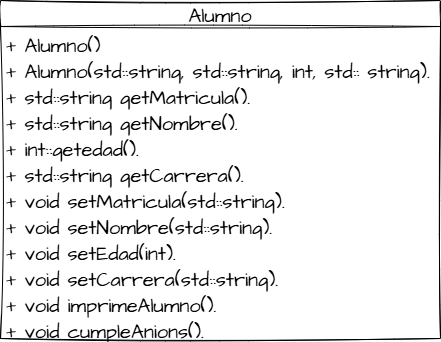

The diagram above was exported from draw.io. Its source (the exported page's mxGraphModel, read from the mxfile embedded in the PNG):
<mxGraphModel dx="414" dy="341" grid="1" gridSize="10" guides="1" tooltips="1" connect="1" arrows="1" fold="1" page="1" pageScale="1" pageWidth="850" pageHeight="1100" math="0" shadow="0">
  <root>
    <object label="" id="0">
      <mxCell />
    </object>
    <mxCell id="1" parent="0" />
    <mxCell id="25" value="Alumno" style="swimlane;fontStyle=0;childLayout=stackLayout;horizontal=1;startSize=26;fillColor=none;horizontalStack=0;resizeParent=1;resizeParentMax=0;resizeLast=0;collapsible=1;marginBottom=0;sketch=1;hachureGap=4;jiggle=2;curveFitting=1;fontFamily=Architects Daughter;fontSource=https%3A%2F%2Ffonts.googleapis.com%2Fcss%3Ffamily%3DArchitects%2BDaughter;fontSize=20;" vertex="1" parent="1">
      <mxGeometry x="60" y="20" width="440" height="338" as="geometry" />
    </mxCell>
    <mxCell id="26" value="+ Alumno()" style="text;strokeColor=none;fillColor=none;align=left;verticalAlign=top;spacingLeft=4;spacingRight=4;overflow=hidden;rotatable=0;points=[[0,0.5],[1,0.5]];portConstraint=eastwest;sketch=1;hachureGap=4;jiggle=2;curveFitting=1;fontFamily=Architects Daughter;fontSource=https%3A%2F%2Ffonts.googleapis.com%2Fcss%3Ffamily%3DArchitects%2BDaughter;fontSize=20;" vertex="1" parent="25">
      <mxGeometry y="26" width="440" height="26" as="geometry" />
    </mxCell>
    <mxCell id="27" value="+ Alumno(std::string, std::string, int, std:: string)." style="text;strokeColor=none;fillColor=none;align=left;verticalAlign=top;spacingLeft=4;spacingRight=4;overflow=hidden;rotatable=0;points=[[0,0.5],[1,0.5]];portConstraint=eastwest;sketch=1;hachureGap=4;jiggle=2;curveFitting=1;fontFamily=Architects Daughter;fontSource=https%3A%2F%2Ffonts.googleapis.com%2Fcss%3Ffamily%3DArchitects%2BDaughter;fontSize=20;" vertex="1" parent="25">
      <mxGeometry y="52" width="440" height="26" as="geometry" />
    </mxCell>
    <mxCell id="29" value="+ std::string getMatricula()." style="text;strokeColor=none;fillColor=none;align=left;verticalAlign=top;spacingLeft=4;spacingRight=4;overflow=hidden;rotatable=0;points=[[0,0.5],[1,0.5]];portConstraint=eastwest;sketch=1;hachureGap=4;jiggle=2;curveFitting=1;fontFamily=Architects Daughter;fontSource=https%3A%2F%2Ffonts.googleapis.com%2Fcss%3Ffamily%3DArchitects%2BDaughter;fontSize=20;" vertex="1" parent="25">
      <mxGeometry y="78" width="440" height="26" as="geometry" />
    </mxCell>
    <mxCell id="32" value="+ std::string getNombre()." style="text;strokeColor=none;fillColor=none;align=left;verticalAlign=top;spacingLeft=4;spacingRight=4;overflow=hidden;rotatable=0;points=[[0,0.5],[1,0.5]];portConstraint=eastwest;sketch=1;hachureGap=4;jiggle=2;curveFitting=1;fontFamily=Architects Daughter;fontSource=https%3A%2F%2Ffonts.googleapis.com%2Fcss%3Ffamily%3DArchitects%2BDaughter;fontSize=20;" vertex="1" parent="25">
      <mxGeometry y="104" width="440" height="26" as="geometry" />
    </mxCell>
    <mxCell id="28" value="+ int::getedad(). " style="text;strokeColor=none;fillColor=none;align=left;verticalAlign=top;spacingLeft=4;spacingRight=4;overflow=hidden;rotatable=0;points=[[0,0.5],[1,0.5]];portConstraint=eastwest;sketch=1;hachureGap=4;jiggle=2;curveFitting=1;fontFamily=Architects Daughter;fontSource=https%3A%2F%2Ffonts.googleapis.com%2Fcss%3Ffamily%3DArchitects%2BDaughter;fontSize=20;" vertex="1" parent="25">
      <mxGeometry y="130" width="440" height="26" as="geometry" />
    </mxCell>
    <mxCell id="31" value="+ std::string getCarrera()." style="text;strokeColor=none;fillColor=none;align=left;verticalAlign=top;spacingLeft=4;spacingRight=4;overflow=hidden;rotatable=0;points=[[0,0.5],[1,0.5]];portConstraint=eastwest;sketch=1;hachureGap=4;jiggle=2;curveFitting=1;fontFamily=Architects Daughter;fontSource=https%3A%2F%2Ffonts.googleapis.com%2Fcss%3Ffamily%3DArchitects%2BDaughter;fontSize=20;" vertex="1" parent="25">
      <mxGeometry y="156" width="440" height="26" as="geometry" />
    </mxCell>
    <mxCell id="33" value="+ void setMatricula(std::string)." style="text;strokeColor=none;fillColor=none;align=left;verticalAlign=top;spacingLeft=4;spacingRight=4;overflow=hidden;rotatable=0;points=[[0,0.5],[1,0.5]];portConstraint=eastwest;sketch=1;hachureGap=4;jiggle=2;curveFitting=1;fontFamily=Architects Daughter;fontSource=https%3A%2F%2Ffonts.googleapis.com%2Fcss%3Ffamily%3DArchitects%2BDaughter;fontSize=20;" vertex="1" parent="25">
      <mxGeometry y="182" width="440" height="26" as="geometry" />
    </mxCell>
    <mxCell id="34" value="+ void setNombre(std::string)." style="text;strokeColor=none;fillColor=none;align=left;verticalAlign=top;spacingLeft=4;spacingRight=4;overflow=hidden;rotatable=0;points=[[0,0.5],[1,0.5]];portConstraint=eastwest;sketch=1;hachureGap=4;jiggle=2;curveFitting=1;fontFamily=Architects Daughter;fontSource=https%3A%2F%2Ffonts.googleapis.com%2Fcss%3Ffamily%3DArchitects%2BDaughter;fontSize=20;" vertex="1" parent="25">
      <mxGeometry y="208" width="440" height="26" as="geometry" />
    </mxCell>
    <mxCell id="35" value="+ void setEdad(int)." style="text;strokeColor=none;fillColor=none;align=left;verticalAlign=top;spacingLeft=4;spacingRight=4;overflow=hidden;rotatable=0;points=[[0,0.5],[1,0.5]];portConstraint=eastwest;sketch=1;hachureGap=4;jiggle=2;curveFitting=1;fontFamily=Architects Daughter;fontSource=https%3A%2F%2Ffonts.googleapis.com%2Fcss%3Ffamily%3DArchitects%2BDaughter;fontSize=20;" vertex="1" parent="25">
      <mxGeometry y="234" width="440" height="26" as="geometry" />
    </mxCell>
    <mxCell id="36" value="+ void setCarrera(std::string)." style="text;strokeColor=none;fillColor=none;align=left;verticalAlign=top;spacingLeft=4;spacingRight=4;overflow=hidden;rotatable=0;points=[[0,0.5],[1,0.5]];portConstraint=eastwest;sketch=1;hachureGap=4;jiggle=2;curveFitting=1;fontFamily=Architects Daughter;fontSource=https%3A%2F%2Ffonts.googleapis.com%2Fcss%3Ffamily%3DArchitects%2BDaughter;fontSize=20;" vertex="1" parent="25">
      <mxGeometry y="260" width="440" height="26" as="geometry" />
    </mxCell>
    <mxCell id="37" value="+ void imprimeAlumno()." style="text;strokeColor=none;fillColor=none;align=left;verticalAlign=top;spacingLeft=4;spacingRight=4;overflow=hidden;rotatable=0;points=[[0,0.5],[1,0.5]];portConstraint=eastwest;sketch=1;hachureGap=4;jiggle=2;curveFitting=1;fontFamily=Architects Daughter;fontSource=https%3A%2F%2Ffonts.googleapis.com%2Fcss%3Ffamily%3DArchitects%2BDaughter;fontSize=20;" vertex="1" parent="25">
      <mxGeometry y="286" width="440" height="26" as="geometry" />
    </mxCell>
    <mxCell id="38" value="+ void cumpleAnions()." style="text;strokeColor=none;fillColor=none;align=left;verticalAlign=top;spacingLeft=4;spacingRight=4;overflow=hidden;rotatable=0;points=[[0,0.5],[1,0.5]];portConstraint=eastwest;sketch=1;hachureGap=4;jiggle=2;curveFitting=1;fontFamily=Architects Daughter;fontSource=https%3A%2F%2Ffonts.googleapis.com%2Fcss%3Ffamily%3DArchitects%2BDaughter;fontSize=20;" vertex="1" parent="25">
      <mxGeometry y="312" width="440" height="26" as="geometry" />
    </mxCell>
  </root>
</mxGraphModel>